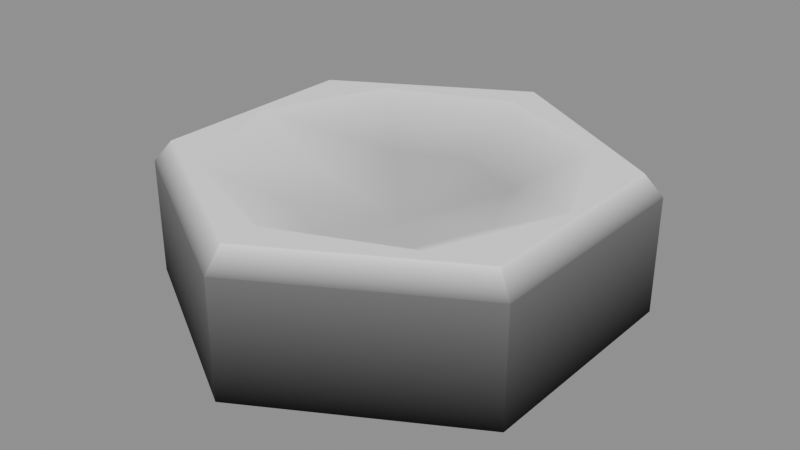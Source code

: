 # Source: board.blend  (saved by Blender 4.5.90; exported with 4.5.12 LTS)
import bpy
from mathutils import Matrix  # noqa: F401  (used for matrix-valued properties, if any)

bpy.ops.wm.read_factory_settings(use_empty=True)
scene = bpy.context.scene
scene.name = 'BoardExtractScene'

# ---- materials (node trees are filled in below, after node groups)
mat_colourmaterial = bpy.data.materials.new('ColourMaterial')
mat_colourmaterial.use_backface_culling = True

# ---- node groups
ng_tintboard = bpy.data.node_groups.new('TintBoard', 'GeometryNodeTree')
_s = ng_tintboard.interface.new_socket(name='Geometry', in_out='OUTPUT', socket_type='NodeSocketGeometry')
_s = ng_tintboard.interface.new_socket(name='Geometry', in_out='INPUT', socket_type='NodeSocketGeometry')
ng_tintboard.is_modifier = True
_N = ng_tintboard.nodes; _L = ng_tintboard.links
n0 = _N.new('NodeGroupInput'); n0.name = 'Group Input'; n0.location = (-384, 27)
n1 = _N.new('NodeGroupOutput'); n1.name = 'Group Output'; n1.location = (563, -375)
n2 = _N.new('FunctionNodeInputColor'); n2.name = 'Color'; n2.location = (-275, 210)
n2.value = (0.7454, 0.5647, 0.2159, 1.0)
n2.outputs[0].default_value = (0.8, 0.8, 0.8, 1.0)
n3 = _N.new('ShaderNodeMix'); n3.name = 'Mix'; n3.location = (-27, 256)
n3.data_type = 'RGBA'
n3.blend_type = 'MULTIPLY'
n3.inputs[0].default_value = 1.0
n4 = _N.new('GeometryNodeInputNamedAttribute'); n4.name = 'Named Attribute'; n4.location = (-282, -65)
n4.data_type = 'FLOAT_COLOR'
n4.inputs[0].default_value = 'Color'
n5 = _N.new('GeometryNodeStoreNamedAttribute'); n5.name = 'Store Named Attribute'; n5.location = (197, 87)
n5.data_type = 'FLOAT_COLOR'
n5.domain = 'CORNER'
n5.inputs[2].default_value = 'Color'
n6 = _N.new('GeometryNodeInputNamedAttribute'); n6.name = 'Named Attribute.001'; n6.location = (-291, -203)
n6.data_type = 'BOOLEAN'
n6.inputs[0].default_value = 'BoardColoured'
n7 = _N.new('GeometryNodeStoreNamedAttribute'); n7.name = 'Store Named Attribute.001'; n7.location = (221, -139)
n7.data_type = 'FLOAT_COLOR'
n7.domain = 'CORNER'
n7.inputs[2].default_value = 'Color'
n8 = _N.new('ShaderNodeMix'); n8.name = 'Mix.001'; n8.location = (-43, -105)
n8.data_type = 'RGBA'
n8.blend_type = 'MULTIPLY'
n8.inputs[0].default_value = 1.0
n8.inputs[6].default_value = (0.1121, 0.07801, 0.04163, 1.0)
n9 = _N.new('GeometryNodeInputNamedAttribute'); n9.name = 'Named Attribute.002'; n9.location = (-280, -341)
n9.inputs[0].default_value = 'RimColoured'
n10 = _N.new('GeometryNodeInputNamedAttribute'); n10.name = 'Named Attribute.003'; n10.location = (-287, -490)
n10.inputs[0].default_value = 'FeltColoured'
n11 = _N.new('GeometryNodeStoreNamedAttribute'); n11.name = 'Store Named Attribute.002'; n11.location = (214, -331)
n11.data_type = 'FLOAT_COLOR'
n11.domain = 'CORNER'
n11.inputs[2].default_value = 'Color'
n12 = _N.new('ShaderNodeMix'); n12.name = 'Mix.002'; n12.location = (-34, -394)
n12.data_type = 'RGBA'
n12.blend_type = 'MULTIPLY'
n12.inputs[0].default_value = 1.0
n12.inputs[6].default_value = (0.01442, 0.05386, 0.01344, 1.0)
_L.new(n2.outputs[0], n3.inputs[6])
_L.new(n4.outputs[0], n3.inputs[7])
_L.new(n3.outputs[2], n5.inputs[3])
_L.new(n0.outputs[0], n5.inputs[0])
_L.new(n6.outputs[0], n5.inputs[1])
_L.new(n5.outputs[0], n7.inputs[0])
_L.new(n9.outputs[0], n7.inputs[1])
_L.new(n8.outputs[2], n7.inputs[3])
_L.new(n4.outputs[0], n8.inputs[7])
_L.new(n11.outputs[0], n1.inputs[0])
_L.new(n7.outputs[0], n11.inputs[0])
_L.new(n12.outputs[2], n11.inputs[3])
_L.new(n10.outputs[0], n11.inputs[1])
_L.new(n4.outputs[0], n12.inputs[7])
n1.is_active_output = True

# ---- material node trees
mat_colourmaterial.use_nodes = True; mat_colourmaterial.node_tree.nodes.clear()
_N = mat_colourmaterial.node_tree.nodes; _L = mat_colourmaterial.node_tree.links
n0 = _N.new('ShaderNodeBsdfPrincipled'); n0.name = 'Principled BSDF'; n0.location = (-200, 100)
n0.inputs[1].default_value = 0.3904
n0.inputs[2].default_value = 1.0
n1 = _N.new('ShaderNodeOutputMaterial'); n1.name = 'Material Output'; n1.location = (88, 71)
n2 = _N.new('ShaderNodeVertexColor'); n2.name = 'Color Attribute'; n2.location = (-493, 86)
n2.layer_name = 'Color'
_L.new(n0.outputs[0], n1.inputs[0])
_L.new(n2.outputs[0], n0.inputs[0])
n1.is_active_output = True

# ---- meshes
me_circle_001 = bpy.data.meshes.new('Circle.001')
me_circle_001.from_pydata([(0.0, 1.0, 0.0), (-0.866, 0.5, 0.0), (0.0, -0.4541, -0.07612), (-0.866, -0.5, 0.0), (0.0, -1.0, 0.0), (-0.2983, -0.3211, -0.07612), (0.0, 8.248e-09, -0.1858), (-0.7979, 0.4607, 0.0923), (0.0, 0.9213, 0.0923), (-0.4313, 5.578e-09, -0.07612), (-0.7979, -0.4607, 0.0923), (0.0, -0.9213, 0.0923), (-0.2983, 0.3211, -0.07612), (0.0, 0.4541, -0.07612), (-0.7622, 0.0, 0.0923), (-0.5389, -0.5389, 0.0923), (-0.5389, 0.5389, 0.0923), (0.0, -0.7622, 0.0923), (0.0, 0.7622, 0.0923), (0.0, 1.0, -0.4999), (-0.866, 0.5, -0.4999), (-0.866, -0.5, -0.4999), (0.0, -1.0, -0.4999)], [], [(5, 15, 17, 2), (7, 8, 0, 1), (10, 7, 1, 3), (11, 10, 3, 4), (7, 10, 14), (9, 14, 15, 5), (5, 2, 6), (12, 16, 14, 9), (9, 5, 6), (18, 16, 12, 13), (12, 9, 6), (12, 6, 13), (4, 3, 21, 22), (3, 1, 20, 21), (1, 0, 19, 20), (16, 18, 8), (10, 11, 15), (11, 17, 15), (16, 8, 7), (10, 15, 14), (14, 16, 7)])
me_circle_001.polygons.foreach_set('use_smooth', [1, 0, 0, 0, 0, 1, 1, 1, 1, 1, 1, 1, 0, 0, 0, 0, 0, 0, 0, 0, 0])
_uv = me_circle_001.uv_layers.new(name='UVMap')
_uv.uv.foreach_set('vector', [0.125, 0.2, 0.125, 0.296, 0.25, 0.296, 0.25, 0.2, 0.0, 0.0, 0.0, 0.0, 0.0, 0.0, 0.0, 0.0, 0.0, 0.0, 0.0, 0.0, 0.0, 0.0, 0.0, 0.0, 0.0, 0.0, 0.0, 0.0, 0.0, 0.0, 0.0, 0.0, 0.0, 0.0, 0.0, 0.0, 0.0, 0.0, 0.0, 0.2, 0.0, 0.296, 0.125, 0.296, 0.125, 0.2, 0.125, 0.2, 0.25, 0.2, 0.1875, 0.0, 0.875, 0.2, 0.875, 0.296, 1.0, 0.296, 1.0, 0.2, 0.0, 0.2, 0.125, 0.2, 0.0625, 0.0, 0.75, 0.296, 0.875, 0.296, 0.875, 0.2, 0.75, 0.2, 0.875, 0.2, 1.0, 0.2, 0.9375, 0.0, 0.875, 0.2, 0.8125, 0.0, 0.75, 0.2, 0.0, 0.0, 0.0, 0.0, 0.0, 0.0, 0.0, 0.0, 0.0, 0.0, 0.0, 0.0, 0.0, 0.0, 0.0, 0.0, 0.0, 0.0, 0.0, 0.0, 0.0, 0.0, 0.0, 0.0, 0.0, 0.0, 0.0, 0.0, 0.0, 0.0, 0.0, 0.0, 0.0, 0.0, 0.0, 0.0, 0.0, 0.0, 0.0, 0.0, 0.0, 0.0, 0.0, 0.0, 0.0, 0.0, 0.0, 0.0, 0.0, 0.0, 0.0, 0.0, 0.0, 0.0, 0.0, 0.0, 0.0, 0.0, 0.0, 0.0])
_ca = me_circle_001.color_attributes.new('Color', 'BYTE_COLOR', 'POINT')
_ca.data.foreach_set('color', [0.2122, 0.2122, 0.2122, 1.0, 0.2122, 0.2122, 0.2122, 1.0, 0.807, 0.807, 0.807, 1.0, 0.2122, 0.2122, 0.2122, 1.0, 0.2122, 0.2122, 0.2122, 1.0, 0.807, 0.807, 0.807, 1.0, 0.624, 0.624, 0.624, 1.0, 1.0, 1.0, 1.0, 1.0, 1.0, 1.0, 1.0, 1.0, 0.807, 0.807, 0.807, 1.0, 1.0, 1.0, 1.0, 1.0, 1.0, 1.0, 1.0, 1.0, 0.552, 0.552, 0.552, 1.0, 0.552, 0.552, 0.552, 1.0, 1.0, 1.0, 1.0, 1.0, 1.0, 1.0, 1.0, 1.0, 1.0, 1.0, 1.0, 1.0, 1.0, 1.0, 1.0, 1.0, 1.0, 1.0, 1.0, 1.0, 0.0, 0.0, 0.0, 1.0, 0.0, 0.0, 0.0, 1.0, 0.0, 0.0, 0.0, 1.0, 0.0, 0.0, 0.0, 1.0])
me_circle_001.materials.append(mat_colourmaterial)
me_circle_001.use_paint_bone_selection = False
me_circle_001.use_paint_mask_vertex = True
me_circle_001.update()

# ---- objects
ob_plane_002 = bpy.data.objects.new('Plane.002', me_circle_001)

# ---- transforms, parenting, visibility, modifiers, constraints
ob_plane_002.location = (0.0, 0.0, 0.0)
_vg = ob_plane_002.vertex_groups.new(name='Shadow')
_vg = ob_plane_002.vertex_groups.new(name='IsOccludedEdge')
_vg = ob_plane_002.vertex_groups.new(name='BoardTile')
_vg = ob_plane_002.vertex_groups.new(name='BoardColoured')
_vg = ob_plane_002.vertex_groups.new(name='RimColoured')
_vg = ob_plane_002.vertex_groups.new(name='BoardHandle')
_m = ob_plane_002.modifiers.new('GeometryNodes', 'NODES')
_m.node_group = ng_tintboard
_m = ob_plane_002.modifiers.new('Mirror', 'MIRROR')

# ---- collection membership
scene.collection.objects.link(ob_plane_002)

# ---- scene / render settings (as saved in the file)
scene.frame_start = 1; scene.frame_end = 250; scene.frame_set(1)
scene.render.engine = 'BLENDER_EEVEE_NEXT'
scene.render.image_settings.exr_codec = 'NONE'
scene.render.simplify_subdivision_render = 0
scene.render.simplify_child_particles_render = 0.0
scene.eevee.use_volume_custom_range = False
scene.eevee.use_fast_gi = False
scene.eevee.use_shadows = False
scene.view_settings.white_balance_temperature = 0.0
scene.view_settings.white_balance_tint = 0.0
scene.view_settings.white_balance_whitepoint = (2.97, 0.5193, -0.0414)
bpy.context.view_layer.update()

# ---- added for rendering (the .blend has no active camera and no usable light): camera, sun + grey world if the file has none
cam_auto = bpy.data.cameras.new('AutoCamera')
cam_auto.lens = 50.0
cam_auto.sensor_width = 36.0
cam_auto.clip_end = 1000.0
ob_auto_camera = bpy.data.objects.new('AutoCamera', cam_auto)
scene.collection.objects.link(ob_auto_camera)
ob_auto_camera.location = (2.50849, -3.01019, 1.80298)
ob_auto_camera.rotation_euler = (1.09748, -7.21219e-08, 0.694738)
scene.camera = ob_auto_camera
light_auto_sun = bpy.data.lights.new('AutoSun', 'SUN')
light_auto_sun.energy = 3.0
light_auto_sun.angle = 0.0523599
ob_auto_sun = bpy.data.objects.new('AutoSun', light_auto_sun)
scene.collection.objects.link(ob_auto_sun)
ob_auto_sun.rotation_euler = (0.872665, 0.174533, 0.523599)
if scene.world is None:
    world_auto = bpy.data.worlds.new('AutoWorld')
    world_auto.color = (0.3, 0.3, 0.3)
    scene.world = world_auto
bpy.context.view_layer.update()
